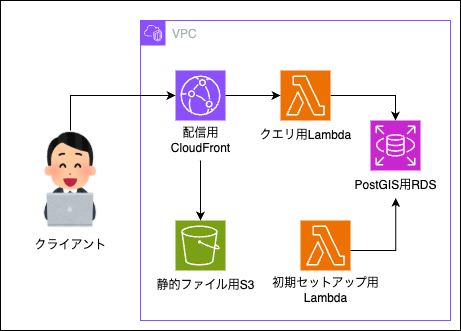

The diagram above was exported from draw.io. Its source (the exported page's mxGraphModel, read from the mxfile embedded in the PNG):
<mxGraphModel dx="1042" dy="598" grid="1" gridSize="10" guides="1" tooltips="1" connect="1" arrows="1" fold="1" page="1" pageScale="1" pageWidth="827" pageHeight="1169" math="0" shadow="0">
  <root>
    <mxCell id="0" />
    <mxCell id="1" parent="0" />
    <mxCell id="3X6tZzYw3ACDMSJgW2qM-1" value="" style="rounded=0;whiteSpace=wrap;html=1;" vertex="1" parent="1">
      <mxGeometry x="300" y="200" width="460" height="330" as="geometry" />
    </mxCell>
    <mxCell id="3X6tZzYw3ACDMSJgW2qM-3" value="VPC" style="points=[[0,0],[0.25,0],[0.5,0],[0.75,0],[1,0],[1,0.25],[1,0.5],[1,0.75],[1,1],[0.75,1],[0.5,1],[0.25,1],[0,1],[0,0.75],[0,0.5],[0,0.25]];outlineConnect=0;gradientColor=none;html=1;whiteSpace=wrap;fontSize=12;fontStyle=0;container=1;pointerEvents=0;collapsible=0;recursiveResize=0;shape=mxgraph.aws4.group;grIcon=mxgraph.aws4.group_vpc2;strokeColor=#8C4FFF;fillColor=none;verticalAlign=top;align=left;spacingLeft=30;fontColor=#AAB7B8;dashed=0;" vertex="1" parent="1">
      <mxGeometry x="440" y="220" width="310" height="300" as="geometry" />
    </mxCell>
    <mxCell id="3X6tZzYw3ACDMSJgW2qM-6" value="" style="sketch=0;points=[[0,0,0],[0.25,0,0],[0.5,0,0],[0.75,0,0],[1,0,0],[0,1,0],[0.25,1,0],[0.5,1,0],[0.75,1,0],[1,1,0],[0,0.25,0],[0,0.5,0],[0,0.75,0],[1,0.25,0],[1,0.5,0],[1,0.75,0]];outlineConnect=0;fontColor=#232F3E;fillColor=#ED7100;strokeColor=#ffffff;dashed=0;verticalLabelPosition=bottom;verticalAlign=top;align=center;html=1;fontSize=12;fontStyle=0;aspect=fixed;shape=mxgraph.aws4.resourceIcon;resIcon=mxgraph.aws4.lambda;" vertex="1" parent="3X6tZzYw3ACDMSJgW2qM-3">
      <mxGeometry x="160" y="200" width="50" height="50" as="geometry" />
    </mxCell>
    <mxCell id="3X6tZzYw3ACDMSJgW2qM-7" value="" style="sketch=0;points=[[0,0,0],[0.25,0,0],[0.5,0,0],[0.75,0,0],[1,0,0],[0,1,0],[0.25,1,0],[0.5,1,0],[0.75,1,0],[1,1,0],[0,0.25,0],[0,0.5,0],[0,0.75,0],[1,0.25,0],[1,0.5,0],[1,0.75,0]];outlineConnect=0;fontColor=#232F3E;fillColor=#7AA116;strokeColor=#ffffff;dashed=0;verticalLabelPosition=bottom;verticalAlign=top;align=center;html=1;fontSize=12;fontStyle=0;aspect=fixed;shape=mxgraph.aws4.resourceIcon;resIcon=mxgraph.aws4.s3;" vertex="1" parent="3X6tZzYw3ACDMSJgW2qM-3">
      <mxGeometry x="35" y="200" width="50" height="50" as="geometry" />
    </mxCell>
    <mxCell id="3X6tZzYw3ACDMSJgW2qM-12" style="edgeStyle=orthogonalEdgeStyle;rounded=0;orthogonalLoop=1;jettySize=auto;html=1;entryX=0.5;entryY=0;entryDx=0;entryDy=0;entryPerimeter=0;" edge="1" parent="3X6tZzYw3ACDMSJgW2qM-3" source="3X6tZzYw3ACDMSJgW2qM-5" target="3X6tZzYw3ACDMSJgW2qM-4">
      <mxGeometry relative="1" as="geometry" />
    </mxCell>
    <mxCell id="3X6tZzYw3ACDMSJgW2qM-5" value="" style="sketch=0;points=[[0,0,0],[0.25,0,0],[0.5,0,0],[0.75,0,0],[1,0,0],[0,1,0],[0.25,1,0],[0.5,1,0],[0.75,1,0],[1,1,0],[0,0.25,0],[0,0.5,0],[0,0.75,0],[1,0.25,0],[1,0.5,0],[1,0.75,0]];outlineConnect=0;fontColor=#232F3E;fillColor=#ED7100;strokeColor=#ffffff;dashed=0;verticalLabelPosition=bottom;verticalAlign=top;align=center;html=1;fontSize=12;fontStyle=0;aspect=fixed;shape=mxgraph.aws4.resourceIcon;resIcon=mxgraph.aws4.lambda;" vertex="1" parent="3X6tZzYw3ACDMSJgW2qM-3">
      <mxGeometry x="140" y="50" width="50" height="50" as="geometry" />
    </mxCell>
    <mxCell id="3X6tZzYw3ACDMSJgW2qM-4" value="" style="sketch=0;points=[[0,0,0],[0.25,0,0],[0.5,0,0],[0.75,0,0],[1,0,0],[0,1,0],[0.25,1,0],[0.5,1,0],[0.75,1,0],[1,1,0],[0,0.25,0],[0,0.5,0],[0,0.75,0],[1,0.25,0],[1,0.5,0],[1,0.75,0]];outlineConnect=0;fontColor=#232F3E;fillColor=#C925D1;strokeColor=#ffffff;dashed=0;verticalLabelPosition=bottom;verticalAlign=top;align=center;html=1;fontSize=12;fontStyle=0;aspect=fixed;shape=mxgraph.aws4.resourceIcon;resIcon=mxgraph.aws4.rds;" vertex="1" parent="3X6tZzYw3ACDMSJgW2qM-3">
      <mxGeometry x="230" y="100" width="50" height="50" as="geometry" />
    </mxCell>
    <mxCell id="3X6tZzYw3ACDMSJgW2qM-8" value="" style="sketch=0;points=[[0,0,0],[0.25,0,0],[0.5,0,0],[0.75,0,0],[1,0,0],[0,1,0],[0.25,1,0],[0.5,1,0],[0.75,1,0],[1,1,0],[0,0.25,0],[0,0.5,0],[0,0.75,0],[1,0.25,0],[1,0.5,0],[1,0.75,0]];outlineConnect=0;fontColor=#232F3E;fillColor=#8C4FFF;strokeColor=#ffffff;dashed=0;verticalLabelPosition=bottom;verticalAlign=top;align=center;html=1;fontSize=12;fontStyle=0;aspect=fixed;shape=mxgraph.aws4.resourceIcon;resIcon=mxgraph.aws4.cloudfront;" vertex="1" parent="3X6tZzYw3ACDMSJgW2qM-3">
      <mxGeometry x="35" y="50" width="50" height="50" as="geometry" />
    </mxCell>
    <mxCell id="3X6tZzYw3ACDMSJgW2qM-22" style="edgeStyle=orthogonalEdgeStyle;rounded=0;orthogonalLoop=1;jettySize=auto;html=1;entryX=0;entryY=0.5;entryDx=0;entryDy=0;entryPerimeter=0;" edge="1" parent="3X6tZzYw3ACDMSJgW2qM-3" source="3X6tZzYw3ACDMSJgW2qM-8" target="3X6tZzYw3ACDMSJgW2qM-5">
      <mxGeometry relative="1" as="geometry" />
    </mxCell>
    <mxCell id="3X6tZzYw3ACDMSJgW2qM-17" value="クエリ用&lt;span style=&quot;background-color: transparent; color: light-dark(rgb(0, 0, 0), rgb(255, 255, 255));&quot;&gt;Lambda&lt;/span&gt;" style="text;html=1;align=center;verticalAlign=middle;resizable=0;points=[];autosize=1;strokeColor=none;fillColor=none;" vertex="1" parent="3X6tZzYw3ACDMSJgW2qM-3">
      <mxGeometry x="110" y="100" width="110" height="30" as="geometry" />
    </mxCell>
    <mxCell id="3X6tZzYw3ACDMSJgW2qM-26" value="PostGIS用RDS" style="text;html=1;align=center;verticalAlign=middle;resizable=0;points=[];autosize=1;strokeColor=none;fillColor=none;" vertex="1" parent="3X6tZzYw3ACDMSJgW2qM-3">
      <mxGeometry x="200" y="150" width="110" height="30" as="geometry" />
    </mxCell>
    <mxCell id="3X6tZzYw3ACDMSJgW2qM-24" value="配信用&lt;div&gt;CloudFront&lt;/div&gt;" style="text;html=1;align=center;verticalAlign=middle;resizable=0;points=[];autosize=1;strokeColor=none;fillColor=none;" vertex="1" parent="3X6tZzYw3ACDMSJgW2qM-3">
      <mxGeometry x="20" y="100" width="80" height="40" as="geometry" />
    </mxCell>
    <mxCell id="3X6tZzYw3ACDMSJgW2qM-25" style="edgeStyle=orthogonalEdgeStyle;rounded=0;orthogonalLoop=1;jettySize=auto;html=1;" edge="1" parent="3X6tZzYw3ACDMSJgW2qM-3" source="3X6tZzYw3ACDMSJgW2qM-24" target="3X6tZzYw3ACDMSJgW2qM-7">
      <mxGeometry relative="1" as="geometry" />
    </mxCell>
    <mxCell id="3X6tZzYw3ACDMSJgW2qM-29" style="edgeStyle=orthogonalEdgeStyle;rounded=0;orthogonalLoop=1;jettySize=auto;html=1;entryX=0.502;entryY=0.913;entryDx=0;entryDy=0;entryPerimeter=0;" edge="1" parent="3X6tZzYw3ACDMSJgW2qM-3" source="3X6tZzYw3ACDMSJgW2qM-6" target="3X6tZzYw3ACDMSJgW2qM-26">
      <mxGeometry relative="1" as="geometry">
        <Array as="points">
          <mxPoint x="255" y="230" />
        </Array>
      </mxGeometry>
    </mxCell>
    <mxCell id="3X6tZzYw3ACDMSJgW2qM-10" value="" style="shape=image;verticalLabelPosition=bottom;labelBackgroundColor=default;verticalAlign=top;aspect=fixed;imageAspect=0;image=https://blogger.googleusercontent.com/img/b/R29vZ2xl/AVvXsEiHtZKe2Zqzc3D-jSmaYto9nUkDI6oKPTkmXT_ITapRfb-hPyaDFDDBhcQxiHX5IZuOcsw-tvVgNF8YXfjX6lZNWz17KryOgkEk_rdgLyYhl4xm_pNk90EFUakr0kRB53R_18zEzFSODfI/s350/computer_businessman4_laugh.png;" vertex="1" parent="1">
      <mxGeometry x="335.57" y="330" width="68.86" height="100" as="geometry" />
    </mxCell>
    <mxCell id="3X6tZzYw3ACDMSJgW2qM-16" value="初期セットアップ用&lt;div&gt;Lambda&lt;/div&gt;" style="text;html=1;align=center;verticalAlign=middle;resizable=0;points=[];autosize=1;strokeColor=none;fillColor=none;" vertex="1" parent="1">
      <mxGeometry x="560" y="470" width="130" height="40" as="geometry" />
    </mxCell>
    <mxCell id="3X6tZzYw3ACDMSJgW2qM-18" value="クライアント" style="text;html=1;align=center;verticalAlign=middle;resizable=0;points=[];autosize=1;strokeColor=none;fillColor=none;" vertex="1" parent="1">
      <mxGeometry x="320" y="430" width="100" height="30" as="geometry" />
    </mxCell>
    <mxCell id="3X6tZzYw3ACDMSJgW2qM-19" value="静的ファイル用S3" style="text;html=1;align=center;verticalAlign=middle;resizable=0;points=[];autosize=1;strokeColor=none;fillColor=none;" vertex="1" parent="1">
      <mxGeometry x="445" y="470" width="120" height="30" as="geometry" />
    </mxCell>
    <mxCell id="3X6tZzYw3ACDMSJgW2qM-30" style="edgeStyle=orthogonalEdgeStyle;rounded=0;orthogonalLoop=1;jettySize=auto;html=1;entryX=0;entryY=0.5;entryDx=0;entryDy=0;entryPerimeter=0;exitX=0.5;exitY=0;exitDx=0;exitDy=0;" edge="1" parent="1" source="3X6tZzYw3ACDMSJgW2qM-10" target="3X6tZzYw3ACDMSJgW2qM-8">
      <mxGeometry relative="1" as="geometry" />
    </mxCell>
  </root>
</mxGraphModel>